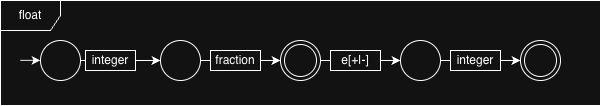

The diagram above was exported from draw.io. Its source (the exported page's mxGraphModel, read from the mxfile embedded in the PNG):
<mxGraphModel dx="1454" dy="2041" grid="1" gridSize="10" guides="1" tooltips="1" connect="1" arrows="1" fold="1" page="1" pageScale="1" pageWidth="850" pageHeight="1100" math="0" shadow="0">
  <root>
    <mxCell id="0" />
    <mxCell id="1" parent="0" />
    <mxCell id="2" parent="1" style="shape=umlFrame;whiteSpace=wrap;html=1;pointerEvents=0;" value="float" vertex="1">
      <mxGeometry height="105" width="600" x="1480" y="815" as="geometry" />
    </mxCell>
    <mxCell id="3" edge="1" parent="1" source="4" style="edgeStyle=orthogonalEdgeStyle;rounded=0;orthogonalLoop=1;jettySize=auto;html=1;entryX=0;entryY=0.5;entryDx=0;entryDy=0;" target="6">
      <mxGeometry relative="1" as="geometry" />
    </mxCell>
    <mxCell id="4" parent="1" style="ellipse;whiteSpace=wrap;html=1;aspect=fixed;" value="" vertex="1">
      <mxGeometry height="40" width="40" x="1520" y="855" as="geometry" />
    </mxCell>
    <mxCell id="5" edge="1" parent="1" source="6" style="edgeStyle=orthogonalEdgeStyle;rounded=0;orthogonalLoop=1;jettySize=auto;html=1;entryX=0;entryY=0.5;entryDx=0;entryDy=0;">
      <mxGeometry relative="1" as="geometry">
        <mxPoint x="1760" y="875" as="targetPoint" />
      </mxGeometry>
    </mxCell>
    <mxCell id="6" parent="1" style="ellipse;whiteSpace=wrap;html=1;aspect=fixed;" value="" vertex="1">
      <mxGeometry height="40" width="40" x="1640" y="855" as="geometry" />
    </mxCell>
    <mxCell id="7" edge="1" parent="1" style="edgeStyle=orthogonalEdgeStyle;rounded=0;orthogonalLoop=1;jettySize=auto;html=1;" target="9">
      <mxGeometry relative="1" as="geometry">
        <mxPoint x="1800" y="875" as="sourcePoint" />
      </mxGeometry>
    </mxCell>
    <mxCell id="8" edge="1" parent="1" source="9" style="edgeStyle=orthogonalEdgeStyle;rounded=0;orthogonalLoop=1;jettySize=auto;html=1;entryX=0;entryY=0.5;entryDx=0;entryDy=0;" target="10">
      <mxGeometry relative="1" as="geometry" />
    </mxCell>
    <mxCell id="9" parent="1" style="ellipse;whiteSpace=wrap;html=1;aspect=fixed;" value="" vertex="1">
      <mxGeometry height="40" width="40" x="1880" y="855" as="geometry" />
    </mxCell>
    <mxCell id="10" parent="1" style="ellipse;shape=doubleEllipse;html=1;dashed=0;whiteSpace=wrap;aspect=fixed;" value="" vertex="1">
      <mxGeometry height="40" width="40" x="2000" y="855" as="geometry" />
    </mxCell>
    <mxCell id="11" edge="1" parent="1" style="endArrow=classic;html=1;rounded=0;entryX=0;entryY=0.5;entryDx=0;entryDy=0;" value="">
      <mxGeometry height="50" relative="1" width="50" as="geometry">
        <mxPoint x="1500" y="874.87" as="sourcePoint" />
        <mxPoint x="1520" y="874.87" as="targetPoint" />
      </mxGeometry>
    </mxCell>
    <mxCell id="12" parent="1" style="rounded=0;whiteSpace=wrap;html=1;" value="integer" vertex="1">
      <mxGeometry height="20" width="50" x="1565" y="865" as="geometry" />
    </mxCell>
    <mxCell id="13" parent="1" style="rounded=0;whiteSpace=wrap;html=1;" value="fraction" vertex="1">
      <mxGeometry height="20" width="50" x="1690" y="865" as="geometry" />
    </mxCell>
    <mxCell id="14" parent="1" style="rounded=0;whiteSpace=wrap;html=1;" value="e[+|-]" vertex="1">
      <mxGeometry height="20" width="50" x="1810" y="865" as="geometry" />
    </mxCell>
    <mxCell id="15" parent="1" style="rounded=0;whiteSpace=wrap;html=1;" value="integer" vertex="1">
      <mxGeometry height="20" width="50" x="1930" y="865" as="geometry" />
    </mxCell>
    <mxCell id="16" parent="1" style="ellipse;shape=doubleEllipse;html=1;dashed=0;whiteSpace=wrap;aspect=fixed;" value="" vertex="1">
      <mxGeometry height="40" width="40" x="1760" y="855" as="geometry" />
    </mxCell>
  </root>
</mxGraphModel>